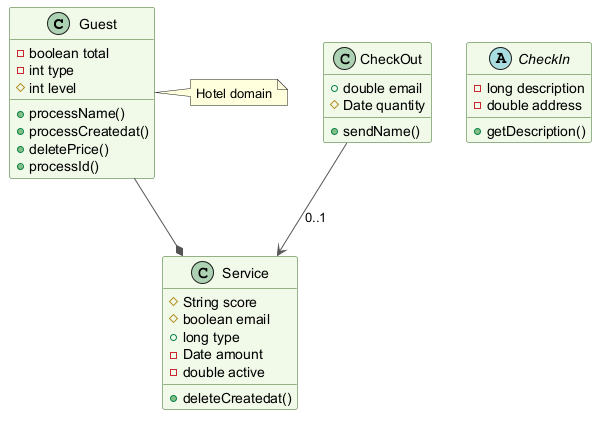

The diagram above was rendered by PlantUML. Its source (embedded in the PNG):
@startuml
skinparam backgroundColor #FFFFFF
skinparam classBackgroundColor #F1F8E9
skinparam classBorderColor #33691E
skinparam ArrowColor #555555
class Guest {
  -boolean total
  -int type
  #int level
  +processName()
  +processCreatedat()
  +deletePrice()
  +processId()
}
class CheckOut {
  +double email
  #Date quantity
  +sendName()
}
abstract class CheckIn {
  -long description
  -double address
  +getDescription()
}
class Service {
  #String score
  #boolean email
  +long type
  -Date amount
  -double active
  +deleteCreatedat()
}
Guest --* Service
CheckOut --> Service : "0..1"
note right of Guest : Hotel domain
@enduml